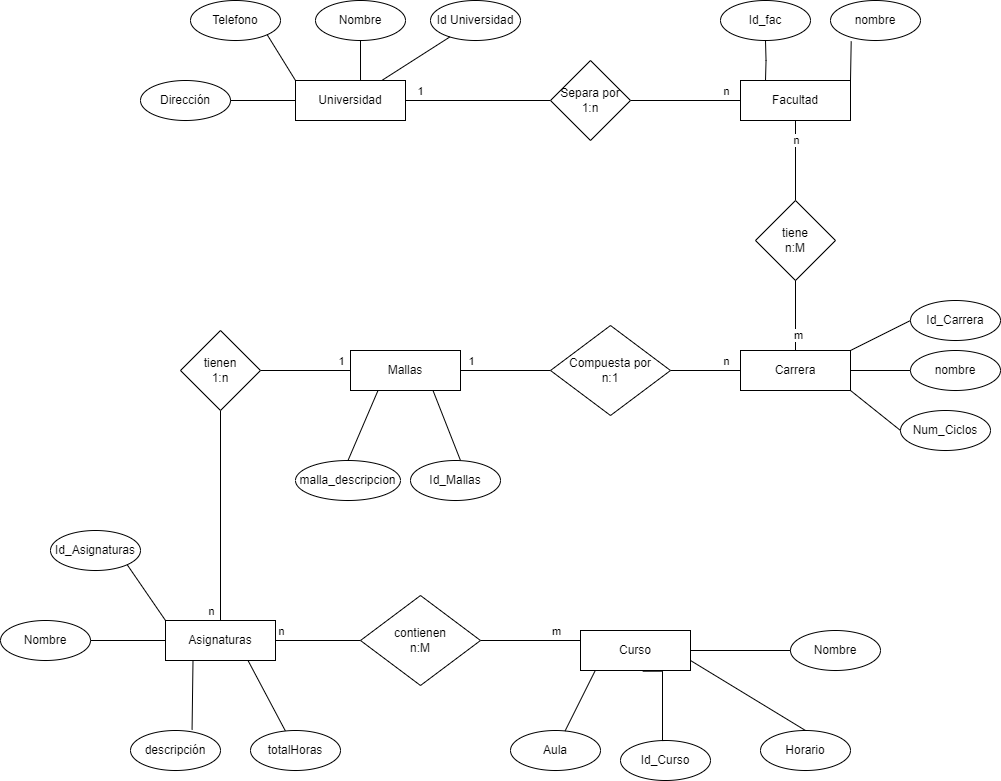

The diagram above was exported from draw.io. Its source (the exported page's mxGraphModel, read from the mxfile embedded in the PNG):
<mxGraphModel dx="2190" dy="877" grid="1" gridSize="10" guides="1" tooltips="1" connect="1" arrows="1" fold="1" page="1" pageScale="1" pageWidth="827" pageHeight="1169" math="0" shadow="0">
  <root>
    <mxCell id="WIyWlLk6GJQsqaUBKTNV-0" />
    <mxCell id="WIyWlLk6GJQsqaUBKTNV-1" parent="WIyWlLk6GJQsqaUBKTNV-0" />
    <mxCell id="op1HB44EiZWZjgiQt227-0" value="Nombre" style="ellipse;whiteSpace=wrap;html=1;" vertex="1" parent="WIyWlLk6GJQsqaUBKTNV-1">
      <mxGeometry x="205" width="90" height="40" as="geometry" />
    </mxCell>
    <mxCell id="op1HB44EiZWZjgiQt227-1" value="Telefono" style="ellipse;whiteSpace=wrap;html=1;" vertex="1" parent="WIyWlLk6GJQsqaUBKTNV-1">
      <mxGeometry x="80" width="90" height="40" as="geometry" />
    </mxCell>
    <mxCell id="op1HB44EiZWZjgiQt227-2" value="Id Universidad" style="ellipse;whiteSpace=wrap;html=1;" vertex="1" parent="WIyWlLk6GJQsqaUBKTNV-1">
      <mxGeometry x="320" width="90" height="40" as="geometry" />
    </mxCell>
    <mxCell id="op1HB44EiZWZjgiQt227-3" value="Dirección" style="ellipse;whiteSpace=wrap;html=1;" vertex="1" parent="WIyWlLk6GJQsqaUBKTNV-1">
      <mxGeometry x="30" y="80" width="90" height="40" as="geometry" />
    </mxCell>
    <mxCell id="op1HB44EiZWZjgiQt227-5" style="rounded=0;orthogonalLoop=1;jettySize=auto;html=1;exitX=0;exitY=0;exitDx=0;exitDy=0;entryX=1;entryY=1;entryDx=0;entryDy=0;endArrow=none;endFill=0;" edge="1" parent="WIyWlLk6GJQsqaUBKTNV-1" source="op1HB44EiZWZjgiQt227-4" target="op1HB44EiZWZjgiQt227-1">
      <mxGeometry relative="1" as="geometry" />
    </mxCell>
    <mxCell id="op1HB44EiZWZjgiQt227-6" style="edgeStyle=orthogonalEdgeStyle;rounded=0;orthogonalLoop=1;jettySize=auto;html=1;entryX=1;entryY=0.5;entryDx=0;entryDy=0;endArrow=none;endFill=0;" edge="1" parent="WIyWlLk6GJQsqaUBKTNV-1" source="op1HB44EiZWZjgiQt227-4" target="op1HB44EiZWZjgiQt227-3">
      <mxGeometry relative="1" as="geometry" />
    </mxCell>
    <mxCell id="op1HB44EiZWZjgiQt227-7" style="edgeStyle=orthogonalEdgeStyle;rounded=0;orthogonalLoop=1;jettySize=auto;html=1;exitX=0.591;exitY=0.054;exitDx=0;exitDy=0;exitPerimeter=0;endArrow=none;endFill=0;" edge="1" parent="WIyWlLk6GJQsqaUBKTNV-1" source="op1HB44EiZWZjgiQt227-4" target="op1HB44EiZWZjgiQt227-0">
      <mxGeometry relative="1" as="geometry" />
    </mxCell>
    <mxCell id="op1HB44EiZWZjgiQt227-8" style="rounded=0;orthogonalLoop=1;jettySize=auto;html=1;endArrow=none;endFill=0;" edge="1" parent="WIyWlLk6GJQsqaUBKTNV-1" source="op1HB44EiZWZjgiQt227-4" target="op1HB44EiZWZjgiQt227-2">
      <mxGeometry relative="1" as="geometry" />
    </mxCell>
    <mxCell id="op1HB44EiZWZjgiQt227-10" style="edgeStyle=orthogonalEdgeStyle;rounded=0;orthogonalLoop=1;jettySize=auto;html=1;exitX=1;exitY=0.5;exitDx=0;exitDy=0;entryX=0;entryY=0.5;entryDx=0;entryDy=0;endArrow=none;endFill=0;" edge="1" parent="WIyWlLk6GJQsqaUBKTNV-1" source="op1HB44EiZWZjgiQt227-4" target="op1HB44EiZWZjgiQt227-9">
      <mxGeometry relative="1" as="geometry" />
    </mxCell>
    <mxCell id="op1HB44EiZWZjgiQt227-66" value="1" style="edgeLabel;html=1;align=center;verticalAlign=middle;resizable=0;points=[];" vertex="1" connectable="0" parent="op1HB44EiZWZjgiQt227-10">
      <mxGeometry x="-0.4601" relative="1" as="geometry">
        <mxPoint x="-24" y="-10" as="offset" />
      </mxGeometry>
    </mxCell>
    <mxCell id="op1HB44EiZWZjgiQt227-4" value="Universidad" style="rounded=0;whiteSpace=wrap;html=1;" vertex="1" parent="WIyWlLk6GJQsqaUBKTNV-1">
      <mxGeometry x="185" y="80" width="110" height="40" as="geometry" />
    </mxCell>
    <mxCell id="op1HB44EiZWZjgiQt227-12" style="edgeStyle=orthogonalEdgeStyle;rounded=0;orthogonalLoop=1;jettySize=auto;html=1;exitX=1;exitY=0.5;exitDx=0;exitDy=0;entryX=0;entryY=0.5;entryDx=0;entryDy=0;endArrow=none;endFill=0;" edge="1" parent="WIyWlLk6GJQsqaUBKTNV-1" source="op1HB44EiZWZjgiQt227-9" target="op1HB44EiZWZjgiQt227-11">
      <mxGeometry relative="1" as="geometry" />
    </mxCell>
    <mxCell id="op1HB44EiZWZjgiQt227-67" value="n" style="edgeLabel;html=1;align=center;verticalAlign=middle;resizable=0;points=[];" vertex="1" connectable="0" parent="op1HB44EiZWZjgiQt227-12">
      <mxGeometry x="0.7481" y="2" relative="1" as="geometry">
        <mxPoint y="-8" as="offset" />
      </mxGeometry>
    </mxCell>
    <mxCell id="op1HB44EiZWZjgiQt227-9" value="Separa por&lt;br&gt;1:n" style="rhombus;whiteSpace=wrap;html=1;" vertex="1" parent="WIyWlLk6GJQsqaUBKTNV-1">
      <mxGeometry x="440" y="60" width="80" height="80" as="geometry" />
    </mxCell>
    <mxCell id="op1HB44EiZWZjgiQt227-14" style="edgeStyle=orthogonalEdgeStyle;rounded=0;orthogonalLoop=1;jettySize=auto;html=1;entryX=0.5;entryY=1;entryDx=0;entryDy=0;endArrow=none;endFill=0;" edge="1" parent="WIyWlLk6GJQsqaUBKTNV-1" target="op1HB44EiZWZjgiQt227-13">
      <mxGeometry relative="1" as="geometry">
        <mxPoint x="655" y="80" as="sourcePoint" />
      </mxGeometry>
    </mxCell>
    <mxCell id="op1HB44EiZWZjgiQt227-11" value="Facultad" style="rounded=0;whiteSpace=wrap;html=1;" vertex="1" parent="WIyWlLk6GJQsqaUBKTNV-1">
      <mxGeometry x="630" y="80" width="110" height="40" as="geometry" />
    </mxCell>
    <mxCell id="op1HB44EiZWZjgiQt227-13" value="Id_fac" style="ellipse;whiteSpace=wrap;html=1;" vertex="1" parent="WIyWlLk6GJQsqaUBKTNV-1">
      <mxGeometry x="610" width="90" height="40" as="geometry" />
    </mxCell>
    <mxCell id="op1HB44EiZWZjgiQt227-15" value="nombre" style="ellipse;whiteSpace=wrap;html=1;" vertex="1" parent="WIyWlLk6GJQsqaUBKTNV-1">
      <mxGeometry x="720" width="90" height="40" as="geometry" />
    </mxCell>
    <mxCell id="op1HB44EiZWZjgiQt227-16" style="edgeStyle=orthogonalEdgeStyle;rounded=0;orthogonalLoop=1;jettySize=auto;html=1;exitX=1;exitY=0;exitDx=0;exitDy=0;entryX=0.23;entryY=1.018;entryDx=0;entryDy=0;entryPerimeter=0;endArrow=none;endFill=0;" edge="1" parent="WIyWlLk6GJQsqaUBKTNV-1" source="op1HB44EiZWZjgiQt227-11" target="op1HB44EiZWZjgiQt227-15">
      <mxGeometry relative="1" as="geometry" />
    </mxCell>
    <mxCell id="op1HB44EiZWZjgiQt227-18" style="edgeStyle=orthogonalEdgeStyle;rounded=0;orthogonalLoop=1;jettySize=auto;html=1;entryX=0.5;entryY=1;entryDx=0;entryDy=0;endArrow=none;endFill=0;" edge="1" parent="WIyWlLk6GJQsqaUBKTNV-1" source="op1HB44EiZWZjgiQt227-17" target="op1HB44EiZWZjgiQt227-11">
      <mxGeometry relative="1" as="geometry" />
    </mxCell>
    <mxCell id="op1HB44EiZWZjgiQt227-68" value="n" style="edgeLabel;html=1;align=center;verticalAlign=middle;resizable=0;points=[];" vertex="1" connectable="0" parent="op1HB44EiZWZjgiQt227-18">
      <mxGeometry x="0.5999" y="3" relative="1" as="geometry">
        <mxPoint x="3" y="4" as="offset" />
      </mxGeometry>
    </mxCell>
    <mxCell id="op1HB44EiZWZjgiQt227-17" value="tiene&lt;br&gt;n:M" style="rhombus;whiteSpace=wrap;html=1;" vertex="1" parent="WIyWlLk6GJQsqaUBKTNV-1">
      <mxGeometry x="645" y="200" width="80" height="80" as="geometry" />
    </mxCell>
    <mxCell id="op1HB44EiZWZjgiQt227-20" style="edgeStyle=orthogonalEdgeStyle;rounded=0;orthogonalLoop=1;jettySize=auto;html=1;endArrow=none;endFill=0;" edge="1" parent="WIyWlLk6GJQsqaUBKTNV-1" source="op1HB44EiZWZjgiQt227-19" target="op1HB44EiZWZjgiQt227-17">
      <mxGeometry relative="1" as="geometry" />
    </mxCell>
    <mxCell id="op1HB44EiZWZjgiQt227-69" value="m" style="edgeLabel;html=1;align=center;verticalAlign=middle;resizable=0;points=[];" vertex="1" connectable="0" parent="op1HB44EiZWZjgiQt227-20">
      <mxGeometry x="-0.543" y="-2" relative="1" as="geometry">
        <mxPoint as="offset" />
      </mxGeometry>
    </mxCell>
    <mxCell id="op1HB44EiZWZjgiQt227-24" style="rounded=0;orthogonalLoop=1;jettySize=auto;html=1;exitX=1;exitY=0;exitDx=0;exitDy=0;entryX=0;entryY=0.5;entryDx=0;entryDy=0;endArrow=none;endFill=0;" edge="1" parent="WIyWlLk6GJQsqaUBKTNV-1" source="op1HB44EiZWZjgiQt227-19" target="op1HB44EiZWZjgiQt227-21">
      <mxGeometry relative="1" as="geometry" />
    </mxCell>
    <mxCell id="op1HB44EiZWZjgiQt227-25" style="edgeStyle=orthogonalEdgeStyle;rounded=0;orthogonalLoop=1;jettySize=auto;html=1;exitX=1;exitY=0.5;exitDx=0;exitDy=0;endArrow=none;endFill=0;" edge="1" parent="WIyWlLk6GJQsqaUBKTNV-1" source="op1HB44EiZWZjgiQt227-19" target="op1HB44EiZWZjgiQt227-22">
      <mxGeometry relative="1" as="geometry" />
    </mxCell>
    <mxCell id="op1HB44EiZWZjgiQt227-26" style="rounded=0;orthogonalLoop=1;jettySize=auto;html=1;exitX=1;exitY=1;exitDx=0;exitDy=0;entryX=0;entryY=0.5;entryDx=0;entryDy=0;endArrow=none;endFill=0;" edge="1" parent="WIyWlLk6GJQsqaUBKTNV-1" source="op1HB44EiZWZjgiQt227-19" target="op1HB44EiZWZjgiQt227-23">
      <mxGeometry relative="1" as="geometry" />
    </mxCell>
    <mxCell id="op1HB44EiZWZjgiQt227-28" style="edgeStyle=orthogonalEdgeStyle;rounded=0;orthogonalLoop=1;jettySize=auto;html=1;exitX=0;exitY=0.5;exitDx=0;exitDy=0;entryX=1;entryY=0.5;entryDx=0;entryDy=0;endArrow=none;endFill=0;" edge="1" parent="WIyWlLk6GJQsqaUBKTNV-1" source="op1HB44EiZWZjgiQt227-19" target="op1HB44EiZWZjgiQt227-27">
      <mxGeometry relative="1" as="geometry" />
    </mxCell>
    <mxCell id="op1HB44EiZWZjgiQt227-70" value="n" style="edgeLabel;html=1;align=center;verticalAlign=middle;resizable=0;points=[];" vertex="1" connectable="0" parent="op1HB44EiZWZjgiQt227-28">
      <mxGeometry x="-0.7117" y="-1" relative="1" as="geometry">
        <mxPoint x="-4" y="-9" as="offset" />
      </mxGeometry>
    </mxCell>
    <mxCell id="op1HB44EiZWZjgiQt227-19" value="Carrera" style="rounded=0;whiteSpace=wrap;html=1;" vertex="1" parent="WIyWlLk6GJQsqaUBKTNV-1">
      <mxGeometry x="630" y="350" width="110" height="40" as="geometry" />
    </mxCell>
    <mxCell id="op1HB44EiZWZjgiQt227-21" value="Id_Carrera" style="ellipse;whiteSpace=wrap;html=1;" vertex="1" parent="WIyWlLk6GJQsqaUBKTNV-1">
      <mxGeometry x="800" y="300" width="90" height="40" as="geometry" />
    </mxCell>
    <mxCell id="op1HB44EiZWZjgiQt227-22" value="nombre" style="ellipse;whiteSpace=wrap;html=1;" vertex="1" parent="WIyWlLk6GJQsqaUBKTNV-1">
      <mxGeometry x="800" y="350" width="90" height="40" as="geometry" />
    </mxCell>
    <mxCell id="op1HB44EiZWZjgiQt227-23" value="Num_Ciclos" style="ellipse;whiteSpace=wrap;html=1;" vertex="1" parent="WIyWlLk6GJQsqaUBKTNV-1">
      <mxGeometry x="790" y="410" width="90" height="40" as="geometry" />
    </mxCell>
    <mxCell id="op1HB44EiZWZjgiQt227-30" style="edgeStyle=orthogonalEdgeStyle;rounded=0;orthogonalLoop=1;jettySize=auto;html=1;exitX=0;exitY=0.5;exitDx=0;exitDy=0;entryX=1;entryY=0.5;entryDx=0;entryDy=0;endArrow=none;endFill=0;" edge="1" parent="WIyWlLk6GJQsqaUBKTNV-1" source="op1HB44EiZWZjgiQt227-27" target="op1HB44EiZWZjgiQt227-29">
      <mxGeometry relative="1" as="geometry" />
    </mxCell>
    <mxCell id="op1HB44EiZWZjgiQt227-71" value="1" style="edgeLabel;html=1;align=center;verticalAlign=middle;resizable=0;points=[];" vertex="1" connectable="0" parent="op1HB44EiZWZjgiQt227-30">
      <mxGeometry x="0.7079" y="3" relative="1" as="geometry">
        <mxPoint x="-3" y="-13" as="offset" />
      </mxGeometry>
    </mxCell>
    <mxCell id="op1HB44EiZWZjgiQt227-27" value="Compuesta por&lt;br&gt;n:1" style="rhombus;whiteSpace=wrap;html=1;" vertex="1" parent="WIyWlLk6GJQsqaUBKTNV-1">
      <mxGeometry x="440" y="325" width="120" height="90" as="geometry" />
    </mxCell>
    <mxCell id="op1HB44EiZWZjgiQt227-37" style="edgeStyle=orthogonalEdgeStyle;rounded=0;orthogonalLoop=1;jettySize=auto;html=1;exitX=0;exitY=0.5;exitDx=0;exitDy=0;entryX=1;entryY=0.5;entryDx=0;entryDy=0;endArrow=none;endFill=0;" edge="1" parent="WIyWlLk6GJQsqaUBKTNV-1" source="op1HB44EiZWZjgiQt227-29" target="op1HB44EiZWZjgiQt227-36">
      <mxGeometry relative="1" as="geometry" />
    </mxCell>
    <mxCell id="op1HB44EiZWZjgiQt227-75" value="1" style="edgeLabel;html=1;align=center;verticalAlign=middle;resizable=0;points=[];" vertex="1" connectable="0" parent="op1HB44EiZWZjgiQt227-37">
      <mxGeometry x="-0.4858" y="-2" relative="1" as="geometry">
        <mxPoint x="13" y="-8" as="offset" />
      </mxGeometry>
    </mxCell>
    <mxCell id="op1HB44EiZWZjgiQt227-29" value="Mallas" style="rounded=0;whiteSpace=wrap;html=1;" vertex="1" parent="WIyWlLk6GJQsqaUBKTNV-1">
      <mxGeometry x="240" y="350" width="110" height="40" as="geometry" />
    </mxCell>
    <mxCell id="op1HB44EiZWZjgiQt227-34" style="rounded=0;orthogonalLoop=1;jettySize=auto;html=1;entryX=0.75;entryY=1;entryDx=0;entryDy=0;endArrow=none;endFill=0;" edge="1" parent="WIyWlLk6GJQsqaUBKTNV-1" target="op1HB44EiZWZjgiQt227-29">
      <mxGeometry relative="1" as="geometry">
        <mxPoint x="350" y="460" as="sourcePoint" />
      </mxGeometry>
    </mxCell>
    <mxCell id="op1HB44EiZWZjgiQt227-31" value="Id_Mallas" style="ellipse;whiteSpace=wrap;html=1;" vertex="1" parent="WIyWlLk6GJQsqaUBKTNV-1">
      <mxGeometry x="300" y="460" width="90" height="40" as="geometry" />
    </mxCell>
    <mxCell id="op1HB44EiZWZjgiQt227-35" style="rounded=0;orthogonalLoop=1;jettySize=auto;html=1;exitX=0.5;exitY=0;exitDx=0;exitDy=0;entryX=0.25;entryY=1;entryDx=0;entryDy=0;endArrow=none;endFill=0;" edge="1" parent="WIyWlLk6GJQsqaUBKTNV-1" source="op1HB44EiZWZjgiQt227-32" target="op1HB44EiZWZjgiQt227-29">
      <mxGeometry relative="1" as="geometry" />
    </mxCell>
    <mxCell id="op1HB44EiZWZjgiQt227-32" value="malla_descripcion" style="ellipse;whiteSpace=wrap;html=1;" vertex="1" parent="WIyWlLk6GJQsqaUBKTNV-1">
      <mxGeometry x="185" y="460" width="105" height="40" as="geometry" />
    </mxCell>
    <mxCell id="op1HB44EiZWZjgiQt227-39" style="edgeStyle=orthogonalEdgeStyle;rounded=0;orthogonalLoop=1;jettySize=auto;html=1;exitX=0.5;exitY=1;exitDx=0;exitDy=0;endArrow=none;endFill=0;" edge="1" parent="WIyWlLk6GJQsqaUBKTNV-1" source="op1HB44EiZWZjgiQt227-36" target="op1HB44EiZWZjgiQt227-38">
      <mxGeometry relative="1" as="geometry" />
    </mxCell>
    <mxCell id="op1HB44EiZWZjgiQt227-72" value="n" style="edgeLabel;html=1;align=center;verticalAlign=middle;resizable=0;points=[];" vertex="1" connectable="0" parent="op1HB44EiZWZjgiQt227-39">
      <mxGeometry x="-0.8952" y="-1" relative="1" as="geometry">
        <mxPoint x="-9" y="189" as="offset" />
      </mxGeometry>
    </mxCell>
    <mxCell id="op1HB44EiZWZjgiQt227-36" value="tienen&lt;br&gt;1:n" style="rhombus;whiteSpace=wrap;html=1;" vertex="1" parent="WIyWlLk6GJQsqaUBKTNV-1">
      <mxGeometry x="70" y="330" width="80" height="80" as="geometry" />
    </mxCell>
    <mxCell id="op1HB44EiZWZjgiQt227-76" style="edgeStyle=orthogonalEdgeStyle;rounded=0;orthogonalLoop=1;jettySize=auto;html=1;exitX=1;exitY=0.5;exitDx=0;exitDy=0;entryX=0;entryY=0.5;entryDx=0;entryDy=0;endArrow=none;endFill=0;" edge="1" parent="WIyWlLk6GJQsqaUBKTNV-1" source="op1HB44EiZWZjgiQt227-38" target="op1HB44EiZWZjgiQt227-74">
      <mxGeometry relative="1" as="geometry" />
    </mxCell>
    <mxCell id="op1HB44EiZWZjgiQt227-78" value="n" style="edgeLabel;html=1;align=center;verticalAlign=middle;resizable=0;points=[];" vertex="1" connectable="0" parent="op1HB44EiZWZjgiQt227-76">
      <mxGeometry x="-0.7344" y="1" relative="1" as="geometry">
        <mxPoint x="-6" y="-9" as="offset" />
      </mxGeometry>
    </mxCell>
    <mxCell id="op1HB44EiZWZjgiQt227-38" value="Asignaturas" style="rounded=0;whiteSpace=wrap;html=1;" vertex="1" parent="WIyWlLk6GJQsqaUBKTNV-1">
      <mxGeometry x="55" y="620" width="110" height="40" as="geometry" />
    </mxCell>
    <mxCell id="op1HB44EiZWZjgiQt227-41" style="rounded=0;orthogonalLoop=1;jettySize=auto;html=1;exitX=1;exitY=1;exitDx=0;exitDy=0;entryX=0;entryY=0;entryDx=0;entryDy=0;endArrow=none;endFill=0;" edge="1" parent="WIyWlLk6GJQsqaUBKTNV-1" source="op1HB44EiZWZjgiQt227-40" target="op1HB44EiZWZjgiQt227-38">
      <mxGeometry relative="1" as="geometry" />
    </mxCell>
    <mxCell id="op1HB44EiZWZjgiQt227-40" value="Id_Asignaturas" style="ellipse;whiteSpace=wrap;html=1;" vertex="1" parent="WIyWlLk6GJQsqaUBKTNV-1">
      <mxGeometry x="-60" y="530" width="90" height="40" as="geometry" />
    </mxCell>
    <mxCell id="op1HB44EiZWZjgiQt227-48" style="edgeStyle=orthogonalEdgeStyle;rounded=0;orthogonalLoop=1;jettySize=auto;html=1;entryX=0;entryY=0.5;entryDx=0;entryDy=0;endArrow=none;endFill=0;" edge="1" parent="WIyWlLk6GJQsqaUBKTNV-1" source="op1HB44EiZWZjgiQt227-42" target="op1HB44EiZWZjgiQt227-38">
      <mxGeometry relative="1" as="geometry" />
    </mxCell>
    <mxCell id="op1HB44EiZWZjgiQt227-42" value="Nombre" style="ellipse;whiteSpace=wrap;html=1;" vertex="1" parent="WIyWlLk6GJQsqaUBKTNV-1">
      <mxGeometry x="-110" y="620" width="90" height="40" as="geometry" />
    </mxCell>
    <mxCell id="op1HB44EiZWZjgiQt227-46" style="rounded=0;orthogonalLoop=1;jettySize=auto;html=1;exitX=0.684;exitY=-0.018;exitDx=0;exitDy=0;entryX=0.25;entryY=1;entryDx=0;entryDy=0;endArrow=none;endFill=0;exitPerimeter=0;" edge="1" parent="WIyWlLk6GJQsqaUBKTNV-1" source="op1HB44EiZWZjgiQt227-43" target="op1HB44EiZWZjgiQt227-38">
      <mxGeometry relative="1" as="geometry" />
    </mxCell>
    <mxCell id="op1HB44EiZWZjgiQt227-43" value="descripción" style="ellipse;whiteSpace=wrap;html=1;" vertex="1" parent="WIyWlLk6GJQsqaUBKTNV-1">
      <mxGeometry x="20" y="730" width="90" height="40" as="geometry" />
    </mxCell>
    <mxCell id="op1HB44EiZWZjgiQt227-50" style="rounded=0;orthogonalLoop=1;jettySize=auto;html=1;entryX=0.75;entryY=1;entryDx=0;entryDy=0;endArrow=none;endFill=0;" edge="1" parent="WIyWlLk6GJQsqaUBKTNV-1" source="op1HB44EiZWZjgiQt227-44" target="op1HB44EiZWZjgiQt227-38">
      <mxGeometry relative="1" as="geometry" />
    </mxCell>
    <mxCell id="op1HB44EiZWZjgiQt227-44" value="totalHoras" style="ellipse;whiteSpace=wrap;html=1;" vertex="1" parent="WIyWlLk6GJQsqaUBKTNV-1">
      <mxGeometry x="140" y="730" width="90" height="40" as="geometry" />
    </mxCell>
    <mxCell id="op1HB44EiZWZjgiQt227-51" value="Curso" style="rounded=0;whiteSpace=wrap;html=1;" vertex="1" parent="WIyWlLk6GJQsqaUBKTNV-1">
      <mxGeometry x="470" y="630" width="110" height="40" as="geometry" />
    </mxCell>
    <mxCell id="op1HB44EiZWZjgiQt227-58" style="edgeStyle=orthogonalEdgeStyle;rounded=0;orthogonalLoop=1;jettySize=auto;html=1;endArrow=none;endFill=0;" edge="1" parent="WIyWlLk6GJQsqaUBKTNV-1" source="op1HB44EiZWZjgiQt227-53" target="op1HB44EiZWZjgiQt227-51">
      <mxGeometry relative="1" as="geometry" />
    </mxCell>
    <mxCell id="op1HB44EiZWZjgiQt227-53" value="Nombre" style="ellipse;whiteSpace=wrap;html=1;" vertex="1" parent="WIyWlLk6GJQsqaUBKTNV-1">
      <mxGeometry x="680" y="630" width="90" height="40" as="geometry" />
    </mxCell>
    <mxCell id="op1HB44EiZWZjgiQt227-54" value="Id_Curso" style="ellipse;whiteSpace=wrap;html=1;" vertex="1" parent="WIyWlLk6GJQsqaUBKTNV-1">
      <mxGeometry x="510" y="740" width="90" height="40" as="geometry" />
    </mxCell>
    <mxCell id="op1HB44EiZWZjgiQt227-61" style="rounded=0;orthogonalLoop=1;jettySize=auto;html=1;exitX=0.5;exitY=0;exitDx=0;exitDy=0;entryX=1;entryY=0.75;entryDx=0;entryDy=0;endArrow=none;endFill=0;" edge="1" parent="WIyWlLk6GJQsqaUBKTNV-1" source="op1HB44EiZWZjgiQt227-55" target="op1HB44EiZWZjgiQt227-51">
      <mxGeometry relative="1" as="geometry" />
    </mxCell>
    <mxCell id="op1HB44EiZWZjgiQt227-55" value="Horario" style="ellipse;whiteSpace=wrap;html=1;" vertex="1" parent="WIyWlLk6GJQsqaUBKTNV-1">
      <mxGeometry x="650" y="730" width="90" height="40" as="geometry" />
    </mxCell>
    <mxCell id="op1HB44EiZWZjgiQt227-56" value="Aula" style="ellipse;whiteSpace=wrap;html=1;" vertex="1" parent="WIyWlLk6GJQsqaUBKTNV-1">
      <mxGeometry x="400" y="730" width="90" height="40" as="geometry" />
    </mxCell>
    <mxCell id="op1HB44EiZWZjgiQt227-59" style="rounded=0;orthogonalLoop=1;jettySize=auto;html=1;entryX=0.131;entryY=1.018;entryDx=0;entryDy=0;entryPerimeter=0;endArrow=none;endFill=0;" edge="1" parent="WIyWlLk6GJQsqaUBKTNV-1" source="op1HB44EiZWZjgiQt227-56" target="op1HB44EiZWZjgiQt227-51">
      <mxGeometry relative="1" as="geometry" />
    </mxCell>
    <mxCell id="op1HB44EiZWZjgiQt227-60" style="edgeStyle=orthogonalEdgeStyle;rounded=0;orthogonalLoop=1;jettySize=auto;html=1;exitX=0.5;exitY=0;exitDx=0;exitDy=0;entryX=0.566;entryY=1.018;entryDx=0;entryDy=0;entryPerimeter=0;endArrow=none;endFill=0;" edge="1" parent="WIyWlLk6GJQsqaUBKTNV-1" source="op1HB44EiZWZjgiQt227-54" target="op1HB44EiZWZjgiQt227-51">
      <mxGeometry relative="1" as="geometry">
        <Array as="points">
          <mxPoint x="552" y="740" />
        </Array>
      </mxGeometry>
    </mxCell>
    <mxCell id="op1HB44EiZWZjgiQt227-77" style="edgeStyle=orthogonalEdgeStyle;rounded=0;orthogonalLoop=1;jettySize=auto;html=1;exitX=1;exitY=0.5;exitDx=0;exitDy=0;entryX=0;entryY=0.25;entryDx=0;entryDy=0;endArrow=none;endFill=0;" edge="1" parent="WIyWlLk6GJQsqaUBKTNV-1" source="op1HB44EiZWZjgiQt227-74" target="op1HB44EiZWZjgiQt227-51">
      <mxGeometry relative="1" as="geometry" />
    </mxCell>
    <mxCell id="op1HB44EiZWZjgiQt227-79" value="m" style="edgeLabel;html=1;align=center;verticalAlign=middle;resizable=0;points=[];" vertex="1" connectable="0" parent="op1HB44EiZWZjgiQt227-77">
      <mxGeometry x="0.8931" y="2" relative="1" as="geometry">
        <mxPoint x="-20" y="-8" as="offset" />
      </mxGeometry>
    </mxCell>
    <mxCell id="op1HB44EiZWZjgiQt227-74" value="contienen&lt;br&gt;n:M" style="rhombus;whiteSpace=wrap;html=1;" vertex="1" parent="WIyWlLk6GJQsqaUBKTNV-1">
      <mxGeometry x="250" y="595" width="120" height="90" as="geometry" />
    </mxCell>
  </root>
</mxGraphModel>